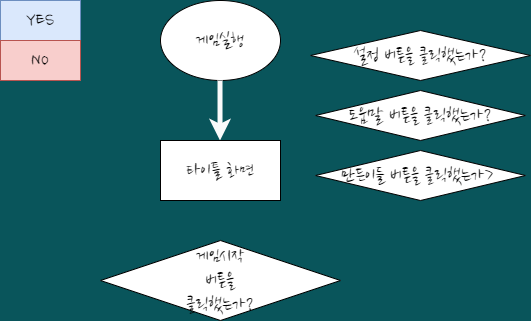

The diagram above was exported from draw.io. Its source (the exported page's mxGraphModel, read from the mxfile embedded in the PNG):
<mxGraphModel dx="989" dy="557" grid="1" gridSize="10" guides="1" tooltips="1" connect="1" arrows="1" fold="1" page="1" pageScale="1" pageWidth="827" pageHeight="1169" background="#09555B" math="0" shadow="0">
  <root>
    <mxCell id="0" />
    <mxCell id="1" parent="0" />
    <mxCell id="m26vhC72JNMm03ZlVXtE-1" value="&lt;font data-font-src=&quot;https://fonts.googleapis.com/css?family=Nanum+Pen+Script&quot; style=&quot;font-size: 20px;&quot;&gt;게임실행&lt;/font&gt;" style="ellipse;whiteSpace=wrap;html=1;fontFamily=Nanum Brush Script;fontSource=https%3A%2F%2Ffonts.googleapis.com%2Fcss%3Ffamily%3DNanum%2BBrush%2BScript;fontSize=20;" vertex="1" parent="1">
      <mxGeometry x="160" width="120" height="80" as="geometry" />
    </mxCell>
    <mxCell id="m26vhC72JNMm03ZlVXtE-2" value="YES" style="rounded=0;whiteSpace=wrap;html=1;sketch=0;fontSize=20;strokeColor=#6c8ebf;fillColor=#dae8fc;fontFamily=Nanum Brush Script;fontSource=https%3A%2F%2Ffonts.googleapis.com%2Fcss%3Ffamily%3DNanum%2BBrush%2BScript;" vertex="1" parent="1">
      <mxGeometry width="80" height="40" as="geometry" />
    </mxCell>
    <mxCell id="m26vhC72JNMm03ZlVXtE-3" value="NO" style="rounded=0;whiteSpace=wrap;html=1;sketch=0;fontSize=20;strokeColor=#b85450;fillColor=#f8cecc;fontFamily=Nanum Brush Script;fontSource=https%3A%2F%2Ffonts.googleapis.com%2Fcss%3Ffamily%3DNanum%2BBrush%2BScript;" vertex="1" parent="1">
      <mxGeometry y="40" width="80" height="40" as="geometry" />
    </mxCell>
    <mxCell id="m26vhC72JNMm03ZlVXtE-6" value="" style="endArrow=classic;html=1;rounded=1;sketch=0;fontFamily=Nanum Brush Script;fontSource=https%3A%2F%2Ffonts.googleapis.com%2Fcss%3Ffamily%3DNanum%2BBrush%2BScript;fontSize=20;fontColor=#FFFFFF;strokeColor=#FAFAFA;jumpSize=10;strokeWidth=5;shadow=0;" edge="1" parent="1">
      <mxGeometry width="50" height="50" relative="1" as="geometry">
        <mxPoint x="219.52" y="80" as="sourcePoint" />
        <mxPoint x="219.52" y="140" as="targetPoint" />
      </mxGeometry>
    </mxCell>
    <mxCell id="m26vhC72JNMm03ZlVXtE-7" value="타이틀 화면" style="rounded=0;whiteSpace=wrap;html=1;sketch=0;fontFamily=Nanum Brush Script;fontSource=https%3A%2F%2Ffonts.googleapis.com%2Fcss%3Ffamily%3DNanum%2BBrush%2BScript;fontSize=20;" vertex="1" parent="1">
      <mxGeometry x="160" y="140" width="120" height="60" as="geometry" />
    </mxCell>
    <mxCell id="m26vhC72JNMm03ZlVXtE-8" value="게임시작&lt;br&gt;버튼을&lt;br&gt;클릭했는가?" style="rhombus;whiteSpace=wrap;html=1;rounded=0;sketch=0;fontFamily=Nanum Brush Script;fontSource=https%3A%2F%2Ffonts.googleapis.com%2Fcss%3Ffamily%3DNanum%2BBrush%2BScript;fontSize=20;" vertex="1" parent="1">
      <mxGeometry x="100" y="240" width="240" height="80" as="geometry" />
    </mxCell>
    <mxCell id="m26vhC72JNMm03ZlVXtE-9" value="설정 버튼을 클릭했는가?" style="rhombus;whiteSpace=wrap;html=1;rounded=0;sketch=0;fontFamily=Nanum Brush Script;fontSource=https%3A%2F%2Ffonts.googleapis.com%2Fcss%3Ffamily%3DNanum%2BBrush%2BScript;fontSize=20;" vertex="1" parent="1">
      <mxGeometry x="310" y="30" width="220" height="50" as="geometry" />
    </mxCell>
    <mxCell id="m26vhC72JNMm03ZlVXtE-10" value="도움말 버튼을 클릭했는가?" style="rhombus;whiteSpace=wrap;html=1;rounded=0;sketch=0;fontFamily=Nanum Brush Script;fontSource=https%3A%2F%2Ffonts.googleapis.com%2Fcss%3Ffamily%3DNanum%2BBrush%2BScript;fontSize=20;" vertex="1" parent="1">
      <mxGeometry x="315" y="90" width="210" height="50" as="geometry" />
    </mxCell>
    <mxCell id="m26vhC72JNMm03ZlVXtE-11" value="만든이들 버튼을 클릭했는가&amp;gt;&amp;nbsp;" style="rhombus;whiteSpace=wrap;html=1;rounded=0;sketch=0;fontFamily=Nanum Brush Script;fontSource=https%3A%2F%2Ffonts.googleapis.com%2Fcss%3Ffamily%3DNanum%2BBrush%2BScript;fontSize=20;" vertex="1" parent="1">
      <mxGeometry x="315" y="150" width="210" height="50" as="geometry" />
    </mxCell>
  </root>
</mxGraphModel>